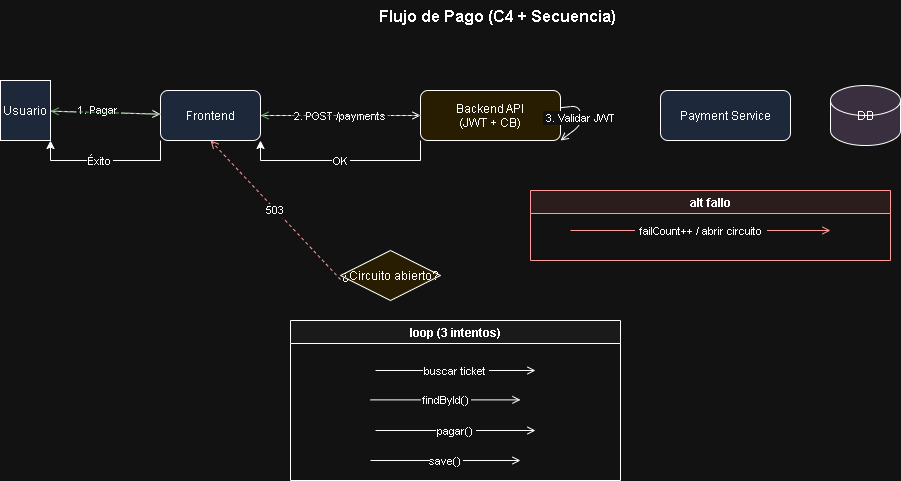

The diagram above was exported from draw.io. Its source (the exported page's mxGraphModel, read from the mxfile embedded in the PNG):
<mxGraphModel dx="1288" dy="659" grid="1" gridSize="10" guides="1" tooltips="1" connect="1" arrows="1" fold="1" page="1" pageScale="1" pageWidth="827" pageHeight="1169" math="0" shadow="0">
  <root>
    <mxCell id="0" />
    <mxCell id="1" parent="0" />
    <mxCell id="title" parent="1" style="text;html=1;strokeColor=none;fillColor=none;fontSize=16;fontStyle=1;align=center;" value="Flujo de Pago (C4 + Secuencia)" vertex="1">
      <mxGeometry height="30" width="600" x="227" y="20" as="geometry" />
    </mxCell>
    <mxCell id="user" parent="1" style="shape=mxgraph.flowchart.actor;fillColor=#dae8fc;" value="Usuario" vertex="1">
      <mxGeometry height="60" width="50" x="30" y="100" as="geometry" />
    </mxCell>
    <mxCell id="viz7fa3fFRMdqY8ZiORd-6" edge="1" parent="1" source="frontend" style="edgeStyle=orthogonalEdgeStyle;rounded=0;orthogonalLoop=1;jettySize=auto;html=1;exitX=0;exitY=1;exitDx=0;exitDy=0;entryX=1;entryY=1;entryDx=0;entryDy=0;" target="user">
      <mxGeometry relative="1" as="geometry" />
    </mxCell>
    <mxCell id="frontend" parent="1" style="rounded=1;fillColor=#dae8fc;" value="Frontend" vertex="1">
      <mxGeometry height="50" width="100" x="190" y="110" as="geometry" />
    </mxCell>
    <mxCell id="viz7fa3fFRMdqY8ZiORd-5" edge="1" parent="1" source="backend" style="edgeStyle=orthogonalEdgeStyle;rounded=0;orthogonalLoop=1;jettySize=auto;html=1;exitX=0;exitY=1;exitDx=0;exitDy=0;entryX=1;entryY=1;entryDx=0;entryDy=0;" target="frontend">
      <mxGeometry relative="1" as="geometry" />
    </mxCell>
    <mxCell id="backend" parent="1" style="rounded=1;fillColor=#fff2cc;" value="Backend API&#10;(JWT + CB)" vertex="1">
      <mxGeometry height="50" width="140" x="450" y="110" as="geometry" />
    </mxCell>
    <mxCell id="service" parent="1" style="rounded=1;fillColor=#dae8fc;" value="Payment Service" vertex="1">
      <mxGeometry height="50" width="130" x="690" y="110" as="geometry" />
    </mxCell>
    <mxCell id="db" parent="1" style="shape=cylinder3;fillColor=#e1d5e7;" value="DB" vertex="1">
      <mxGeometry height="60" width="70" x="860" y="105" as="geometry" />
    </mxCell>
    <mxCell id="m1" edge="1" parent="1" source="user" style="endArrow=open;" target="frontend" value="1. Pagar">
      <mxGeometry relative="1" x="-0.1447" y="2" as="geometry">
        <mxPoint as="offset" />
      </mxGeometry>
    </mxCell>
    <mxCell id="m2" edge="1" parent="1" source="frontend" style="endArrow=open;" target="backend" value="2. POST /payments">
      <mxGeometry relative="1" as="geometry">
        <mxPoint as="offset" />
      </mxGeometry>
    </mxCell>
    <mxCell id="m3" edge="1" parent="1" source="backend" style="endArrow=open;entryX=1;entryY=1;entryDx=0;entryDy=0;" target="backend" value="3. Validar JWT">
      <mxGeometry relative="1" as="geometry">
        <mxPoint as="offset" />
        <mxPoint x="550" y="230" as="targetPoint" />
      </mxGeometry>
    </mxCell>
    <mxCell id="cb" parent="1" style="rhombus;fillColor=#fff2cc;" value="¿Circuito abierto?" vertex="1">
      <mxGeometry height="50" width="100" x="370" y="270" as="geometry" />
    </mxCell>
    <mxCell id="failFast" edge="1" parent="1" style="endArrow=open;dashed=1;strokeColor=#A32D2D;entryX=0.5;entryY=1;entryDx=0;entryDy=0;" target="frontend" value="503">
      <mxGeometry relative="1" as="geometry">
        <mxPoint x="370" y="299.0000000000001" as="sourcePoint" />
        <mxPoint x="236.125" y="180" as="targetPoint" />
      </mxGeometry>
    </mxCell>
    <mxCell id="retry" parent="1" style="swimlane;fillColor=#f5f5f5;" value="loop (3 intentos)" vertex="1">
      <mxGeometry height="160" width="330" x="320" y="340" as="geometry" />
    </mxCell>
    <mxCell id="r1" edge="1" parent="retry" style="endArrow=open;" value="buscar ticket">
      <mxGeometry relative="1" as="geometry">
        <mxPoint as="offset" />
        <mxPoint x="85" y="50" as="sourcePoint" />
        <mxPoint x="245" y="50" as="targetPoint" />
      </mxGeometry>
    </mxCell>
    <mxCell id="r2" edge="1" parent="retry" style="endArrow=open;" value="findById()">
      <mxGeometry relative="1" as="geometry">
        <mxPoint x="80" y="79.38" as="sourcePoint" />
        <mxPoint x="230" y="79.38" as="targetPoint" />
      </mxGeometry>
    </mxCell>
    <mxCell id="r3" edge="1" parent="retry" style="endArrow=open;" value="pagar()">
      <mxGeometry relative="1" as="geometry">
        <mxPoint x="85" y="110" as="sourcePoint" />
        <mxPoint x="245" y="110" as="targetPoint" />
      </mxGeometry>
    </mxCell>
    <mxCell id="r4" edge="1" parent="retry" style="endArrow=open;" value="save()">
      <mxGeometry relative="1" as="geometry">
        <mxPoint x="80" y="140" as="sourcePoint" />
        <mxPoint x="230" y="140" as="targetPoint" />
      </mxGeometry>
    </mxCell>
    <mxCell id="ok1" edge="1" parent="1" source="backend" style="endArrow=open;dashed=1;strokeColor=#36783a;" target="frontend" value="OK">
      <mxGeometry relative="1" y="45" as="geometry">
        <mxPoint as="offset" />
      </mxGeometry>
    </mxCell>
    <mxCell id="ok2" edge="1" parent="1" source="frontend" style="endArrow=open;dashed=1;strokeColor=#36783a;" target="user" value="Éxito">
      <mxGeometry relative="1" x="0.0674" y="48" as="geometry">
        <mxPoint as="offset" />
      </mxGeometry>
    </mxCell>
    <mxCell id="fail" parent="1" style="swimlane;fillColor=#fcebeb;strokeColor=#A32D2D;" value="alt fallo" vertex="1">
      <mxGeometry height="70" width="360" x="560" y="210" as="geometry" />
    </mxCell>
    <mxCell id="f1" edge="1" parent="fail" style="endArrow=open;strokeColor=#A32D2D;" value="failCount++ / abrir circuito">
      <mxGeometry relative="1" as="geometry">
        <mxPoint x="40" y="40" as="sourcePoint" />
        <mxPoint x="300" y="40" as="targetPoint" />
      </mxGeometry>
    </mxCell>
  </root>
</mxGraphModel>